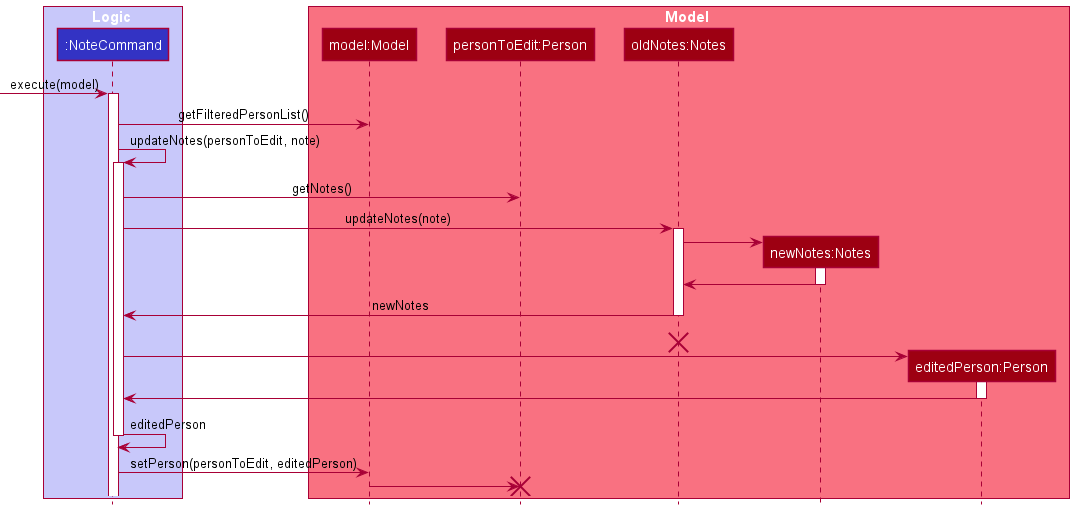

The diagram above was rendered by PlantUML. Its source (embedded in the PNG):
@startuml
!include style.puml

Box Logic LOGIC_COLOR_T1
participant ":NoteCommand" as NoteCommand LOGIC_COLOR
end box

Box Model MODEL_COLOR_T1
participant "model:Model" as Model MODEL_COLOR
participant "personToEdit:Person" as OldPerson MODEL_COLOR
participant "oldNotes:Notes" as OldNotes MODEL_COLOR
participant "newNotes:Notes" as NewNotes MODEL_COLOR
participant "editedPerson:Person" as NewPerson MODEL_COLOR
end box

[-> NoteCommand : execute(model)
activate NoteCommand

NoteCommand -> Model : getFilteredPersonList()

NoteCommand -> NoteCommand : updateNotes(personToEdit, note)
activate NoteCommand

NoteCommand -> OldPerson : getNotes()

NoteCommand -> OldNotes : updateNotes(note)
activate OldNotes
create NewNotes
OldNotes -> NewNotes
activate NewNotes
NewNotes -> OldNotes
deactivate NewNotes
OldNotes -> NoteCommand : newNotes
deactivate OldNotes
'Hidden arrow to move destroy marker lower'
OldNotes -[hidden]-> OldNotes
destroy OldNotes

create NewPerson
NoteCommand -> NewPerson
activate NewPerson
NewPerson -> NoteCommand
deactivate NewPerson
NoteCommand -> NoteCommand : editedPerson
deactivate NoteCommand

NoteCommand -> Model : setPerson(personToEdit, editedPerson)

Model -> OldPerson
destroy OldPerson

@enduml